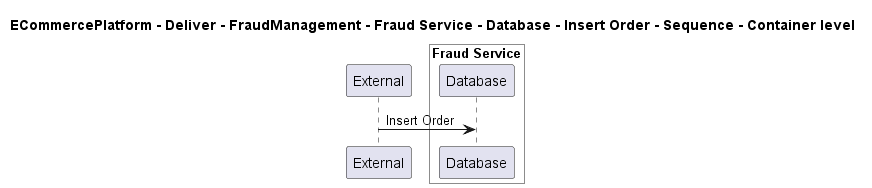

The diagram above was rendered by PlantUML. Its source (embedded in the PNG):
@startuml

title ECommercePlatform - Deliver - FraudManagement - Fraud Service - Database - Insert Order - Sequence - Container level

participant "External" as C4InterFlow.SoftwareSystems.ExternalSystem

box "Fraud Service" #White
    participant "Database" as ECommercePlatform.Deliver.FraudManagement.SoftwareSystems.FraudService.Containers.Database
end box


C4InterFlow.SoftwareSystems.ExternalSystem -> ECommercePlatform.Deliver.FraudManagement.SoftwareSystems.FraudService.Containers.Database : Insert Order


@enduml